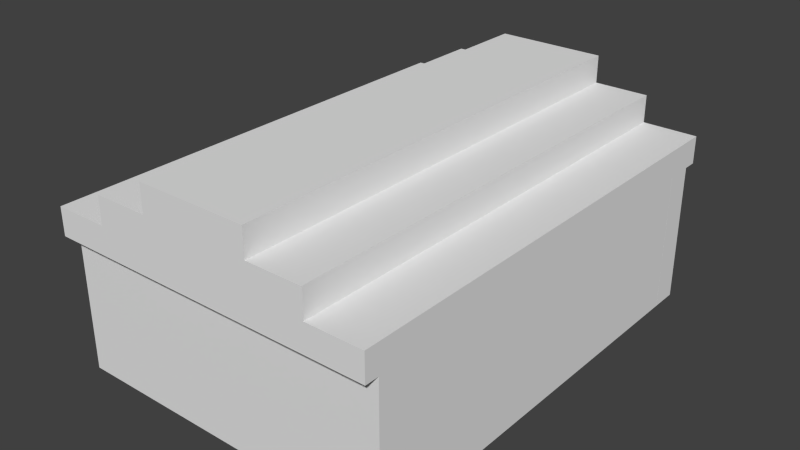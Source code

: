 # Source: House.blend  (saved by Blender 2.76.0; exported with 4.5.12 LTS)
import bpy
from mathutils import Matrix  # noqa: F401  (used for matrix-valued properties, if any)

bpy.ops.wm.read_factory_settings(use_empty=True)
scene = bpy.context.scene
scene.name = 'Scene'

# ---- collections
col_collection_1 = bpy.data.collections.new('Collection 1'); scene.collection.children.link(col_collection_1)

# ---- materials (node trees are filled in below, after node groups)
mat_objects = bpy.data.materials.new('Objects')
mat_objects.alpha_threshold = 0.0
mat_objects.use_transparent_shadow = False
mat_objects.roughness = 0.5

# ---- material node trees

# ---- world
world_world = bpy.data.worlds.new('World'); scene.world = world_world
world_world.color = (0.05088, 0.05088, 0.05088)
world_world.use_sun_shadow = False
world_world.sun_shadow_jitter_overblur = 0.0
world_world.cycles.sampling_method = 'MANUAL'
world_world.cycles.sample_map_resolution = 256

# ---- meshes
me_cube_008 = bpy.data.meshes.new('Cube.008')
me_cube_008.from_pydata([(-1.5, -0.25, -1.25), (-1.5, -0.25, 1.25), (-1.5, 0.25, -1.25), (-1.5, 0.25, 1.25), (1.5, 0.25, 1.25), (1.5, 0.25, -1.25), (1.5, -0.25, 1.25), (1.5, -0.25, -1.25)], [], [(1, 3, 2, 0), (6, 1, 0, 7), (6, 4, 3, 1), (0, 2, 5, 7), (3, 4, 5, 2), (6, 7, 5, 4)])
_uv = me_cube_008.uv_layers.new(name='UVMap')
_uv.uv.foreach_set('vector', [0.8967, 0.9685, 0.8991, 0.9685, 0.8991, 0.9797, 0.8967, 0.9797, 0.9064, 0.9552, 0.9064, 0.9685, 0.8942, 0.9685, 0.8942, 0.9552, 0.9185, 0.9552, 0.9209, 0.9552, 0.9209, 0.9685, 0.9185, 0.9685, 0.8967, 0.9819, 0.8942, 0.9819, 0.8942, 0.9685, 0.8967, 0.9685, 0.9185, 0.9552, 0.9185, 0.9685, 0.9064, 0.9685, 0.9064, 0.9552, 0.8991, 0.9797, 0.8991, 0.9685, 0.9015, 0.9685, 0.9015, 0.9797])
me_cube_008.materials.append(mat_objects)
me_cube_008.use_remesh_preserve_volume = False
me_cube_008.use_remesh_preserve_attributes = False
me_cube_008.use_mirror_vertex_groups = False
me_cube_008.update()
me_cube_002 = bpy.data.meshes.new('Cube.002')
me_cube_002.from_pydata([(-0.25, -1.75, -1.25), (-0.25, -1.75, 1.25), (0.25, -1.75, -1.25), (0.25, -1.75, 1.25), (-0.25, 1.75, 1.25), (-0.25, 1.75, -1.25), (0.25, 1.75, 1.25), (0.25, 1.75, -1.25)], [], [(6, 3, 2, 7), (3, 1, 0, 2), (3, 6, 4, 1), (0, 5, 7, 2), (1, 4, 5, 0), (6, 7, 5, 4)])
_uv = me_cube_002.uv_layers.new(name='UVMap')
_uv.uv.foreach_set('vector', [0.8941, 0.9708, 0.8941, 0.955, 0.9053, 0.955, 0.9053, 0.9708, 0.8941, 0.9708, 0.8963, 0.9708, 0.8963, 0.9821, 0.8941, 0.9821, 0.9189, 0.955, 0.9189, 0.9708, 0.9166, 0.9708, 0.9166, 0.955, 0.9189, 0.9708, 0.9189, 0.955, 0.9211, 0.955, 0.9211, 0.9708, 0.9053, 0.9708, 0.9053, 0.955, 0.9166, 0.955, 0.9166, 0.9708, 0.8986, 0.9708, 0.8986, 0.9821, 0.8963, 0.9821, 0.8963, 0.9708])
me_cube_002.materials.append(mat_objects)
me_cube_002.use_remesh_preserve_volume = False
me_cube_002.use_remesh_preserve_attributes = False
me_cube_002.use_mirror_vertex_groups = False
me_cube_002.update()
me_cube_001 = bpy.data.meshes.new('Cube.001')
me_cube_001.from_pydata([(-0.3333, -1.75, -1.333), (-0.3333, -1.75, 1.167), (0.1667, -1.75, -1.333), (0.1667, -1.75, 1.167), (-0.3333, 1.75, 1.167), (-0.3333, 1.75, -1.333), (0.1667, 1.75, 1.167), (0.1667, 1.75, -1.333), (0.1667, -1.0, 0.9167), (0.1667, 1.0, 0.9167), (0.1667, 1.0, -0.5833), (0.1667, -1.0, -0.5833)], [], [(3, 1, 0, 2), (3, 6, 4, 1), (0, 5, 7, 2), (1, 4, 5, 0), (6, 3, 8, 9, 10, 7), (3, 2, 7, 10, 11, 8), (8, 11, 10, 9), (6, 7, 5, 4)])
_uv = me_cube_001.uv_layers.new(name='UVMap')
_uv.uv.foreach_set('vector', [0.8935, 0.9725, 0.8955, 0.9725, 0.8955, 0.9827, 0.8935, 0.9827, 0.9138, 0.9583, 0.9138, 0.9725, 0.9118, 0.9725, 0.9118, 0.9583, 0.9138, 0.9725, 0.9138, 0.9583, 0.9159, 0.9583, 0.9159, 0.9725, 0.9016, 0.9725, 0.9016, 0.9583, 0.9118, 0.9583, 0.9118, 0.9725, 0.8914, 0.9725, 0.8914, 0.9583, 0.8925, 0.9613, 0.8925, 0.9695, 0.8986, 0.9695, 0.9016, 0.9725, 0.8914, 0.9583, 0.9016, 0.9583, 0.9016, 0.9725, 0.8986, 0.9695, 0.8986, 0.9613, 0.8925, 0.9613, 0.9596, 0.8943, 0.976, 0.8943, 0.976, 0.9162, 0.9596, 0.9162, 0.8935, 0.9725, 0.8935, 0.9827, 0.8914, 0.9827, 0.8914, 0.9725])
me_cube_001.materials.append(mat_objects)
me_cube_001.use_remesh_preserve_volume = False
me_cube_001.use_remesh_preserve_attributes = False
me_cube_001.use_mirror_vertex_groups = False
me_cube_001.update()
me_cube_000 = bpy.data.meshes.new('Cube.000')
me_cube_000.from_pydata([(-1.5, -0.1, -1.15), (-1.5, -0.1, 1.35), (-1.5, 0.4, -1.15), (-1.5, 0.4, 1.35), (1.5, 0.4, 1.35), (1.5, 0.4, -1.15), (1.5, -0.1, 1.35), (1.5, -0.1, -1.15), (1.5, -0.1, 1.35), (1.5, -0.1, -1.15), (1.25, -0.1, 0.85), (-0.75, -0.1, 0.85), (-0.75, -0.1, -0.15), (1.25, -0.1, -0.15)], [], [(1, 3, 2, 0), (6, 1, 0, 12, 11, 10), (6, 4, 3, 1), (0, 2, 5, 7), (3, 4, 5, 2), (6, 7, 9, 8), (7, 6, 10, 13, 12, 0), (10, 11, 12, 13), (4, 6, 8, 9, 7, 5)])
_uv = me_cube_000.uv_layers.new(name='UVMap')
_uv.uv.foreach_set('vector', [0.8966, 0.9725, 0.899, 0.9725, 0.899, 0.9837, 0.8966, 0.9837, 0.9064, 0.959, 0.9064, 0.9725, 0.8941, 0.9725, 0.899, 0.9691, 0.9039, 0.9691, 0.9039, 0.9601, 0.9186, 0.959, 0.9211, 0.959, 0.9211, 0.9725, 0.9186, 0.9725, 0.8966, 0.986, 0.8941, 0.986, 0.8941, 0.9725, 0.8966, 0.9725, 0.9064, 0.9725, 0.9064, 0.959, 0.9186, 0.959, 0.9186, 0.9725, 0.8941, 0.959, 0.8941, 0.959, 0.8941, 0.959, 0.8941, 0.959, 0.8941, 0.959, 0.9064, 0.959, 0.9039, 0.9601, 0.899, 0.9601, 0.899, 0.9691, 0.8941, 0.9725, 0.9749, 0.8906, 0.9749, 0.9182, 0.9598, 0.9182, 0.9598, 0.8906, 0.9015, 0.9837, 0.899, 0.9837, 0.899, 0.9837, 0.899, 0.9725, 0.899, 0.9725, 0.9015, 0.9725])
me_cube_000.materials.append(mat_objects)
me_cube_000.use_remesh_preserve_volume = False
me_cube_000.use_remesh_preserve_attributes = False
me_cube_000.use_mirror_vertex_groups = False
me_cube_000.update()
me_cube_010 = bpy.data.meshes.new('Cube.010')
me_cube_010.from_pydata([(-3.0, 2.25, -0.75), (-3.0, 2.25, -0.25), (-2.0, 2.25, -0.25), (-2.0, 2.25, 0.25), (-1.0, 2.25, 0.25), (-1.0, 2.25, 0.75), (-3.0, -2.0, -0.25), (-3.0, -2.0, -0.75), (-2.0, -2.0, -0.25), (-2.0, -2.0, 0.25), (-1.0, -2.0, 0.25), (-1.0, -2.0, 0.75), (3.0, 2.25, -0.75), (3.0, 2.25, -0.25), (2.0, 2.25, -0.25), (2.0, 2.25, 0.25), (1.0, 2.25, 0.25), (1.0, 2.25, 0.75), (3.0, -2.0, -0.25), (3.0, -2.0, -0.75), (2.0, -2.0, -0.25), (2.0, -2.0, 0.25), (1.0, -2.0, 0.25), (1.0, -2.0, 0.75)], [], [(6, 1, 0, 7), (5, 11, 23, 17), (4, 10, 11, 5), (3, 9, 10, 4), (12, 19, 7, 0), (1, 6, 8, 2), (2, 8, 9, 3), (18, 19, 12, 13), (1, 2, 3, 4, 5, 17, 16, 15, 14, 13, 12, 0), (16, 17, 23, 22), (15, 16, 22, 21), (13, 14, 20, 18), (14, 15, 21, 20)])
_uv = me_cube_010.uv_layers.new(name='UVMap')
_uv.uv.foreach_set('vector', [0.9822, 0.9656, 0.9822, 0.954, 0.9836, 0.954, 0.9836, 0.9656, 0.972, 0.9656, 0.972, 0.954, 0.9778, 0.954, 0.9778, 0.9656, 0.9851, 0.954, 0.9851, 0.9656, 0.9836, 0.9656, 0.9836, 0.954, 0.9778, 0.9773, 0.9778, 0.9656, 0.9807, 0.9656, 0.9807, 0.9773, 0.956, 0.954, 0.9676, 0.954, 0.9676, 0.9714, 0.956, 0.9714, 0.9778, 0.9656, 0.9778, 0.9773, 0.9749, 0.9773, 0.9749, 0.9656, 0.9822, 0.9656, 0.9822, 0.9773, 0.9807, 0.9773, 0.9807, 0.9656, 0.956, 0.9714, 0.9574, 0.9714, 0.9574, 0.9831, 0.956, 0.9831, 0.9055, 0.9826, 0.9055, 0.9777, 0.9031, 0.9777, 0.9031, 0.9728, 0.9006, 0.9728, 0.9006, 0.963, 0.9031, 0.963, 0.9031, 0.9581, 0.9055, 0.9581, 0.9055, 0.9532, 0.908, 0.9532, 0.908, 0.9826, 0.9589, 0.9831, 0.9574, 0.9831, 0.9574, 0.9714, 0.9589, 0.9714, 0.9807, 0.9656, 0.9778, 0.9656, 0.9778, 0.954, 0.9807, 0.954, 0.972, 0.9656, 0.9749, 0.9656, 0.9749, 0.9773, 0.972, 0.9773, 0.9822, 0.9656, 0.9807, 0.9656, 0.9807, 0.954, 0.9822, 0.954])
me_cube_010.materials.append(mat_objects)
me_cube_010.use_remesh_preserve_volume = False
me_cube_010.use_remesh_preserve_attributes = False
me_cube_010.use_mirror_vertex_groups = False
me_cube_010.update()
me_cube_007 = bpy.data.meshes.new('Cube.007')
me_cube_007.from_pydata([(-0.25, 1.75, -1.25), (-0.25, 1.75, 1.25), (0.25, 1.75, -1.25), (0.25, 1.75, 1.25), (-0.25, -1.75, 1.25), (-0.25, -1.75, -1.25), (0.25, -1.75, 1.25), (0.25, -1.75, -1.25)], [], [(4, 1, 0, 5), (1, 3, 2, 0), (5, 0, 2, 7), (6, 3, 1, 4), (3, 6, 7, 2), (6, 4, 5, 7)])
_uv = me_cube_007.uv_layers.new(name='UVMap')
_uv.uv.foreach_set('vector', [0.9052, 0.9689, 0.9052, 0.9525, 0.917, 0.9525, 0.917, 0.9689, 0.8959, 0.9689, 0.8982, 0.9689, 0.8982, 0.9806, 0.8959, 0.9806, 0.917, 0.9689, 0.917, 0.9525, 0.9193, 0.9525, 0.9193, 0.9689, 0.9216, 0.9525, 0.9216, 0.9689, 0.9193, 0.9689, 0.9193, 0.9525, 0.8935, 0.9689, 0.8935, 0.9525, 0.9052, 0.9525, 0.9052, 0.9689, 0.8935, 0.9689, 0.8959, 0.9689, 0.8959, 0.9806, 0.8935, 0.9806])
me_cube_007.materials.append(mat_objects)
me_cube_007.use_remesh_preserve_volume = False
me_cube_007.use_remesh_preserve_attributes = False
me_cube_007.use_mirror_vertex_groups = False
me_cube_007.update()
me_cube_006 = bpy.data.meshes.new('Cube.006')
me_cube_006.from_pydata([(-0.3333, 1.75, -1.333), (-0.3333, 1.75, 1.167), (0.1667, 1.75, -1.333), (0.1667, 1.75, 1.167), (-0.3333, -1.75, 1.167), (-0.3333, -1.75, -1.333), (0.1667, -1.75, 1.167), (0.1667, -1.75, -1.333), (0.1667, -1.0, 0.9167), (0.1667, 1.0, 0.9167), (0.1667, 1.0, -0.5833), (0.1667, -1.0, -0.5833)], [], [(4, 1, 0, 5), (1, 3, 2, 0), (5, 0, 2, 7), (6, 3, 1, 4), (3, 6, 8, 9, 10, 2), (6, 7, 2, 10, 11, 8), (8, 11, 10, 9), (6, 4, 5, 7)])
_uv = me_cube_006.uv_layers.new(name='UVMap')
_uv.uv.foreach_set('vector', [0.9052, 0.9748, 0.9052, 0.9583, 0.917, 0.9583, 0.917, 0.9748, 0.8958, 0.9748, 0.8981, 0.9748, 0.8981, 0.9867, 0.8958, 0.9867, 0.917, 0.9748, 0.917, 0.9583, 0.9194, 0.9583, 0.9194, 0.9748, 0.9218, 0.9583, 0.9218, 0.9748, 0.9194, 0.9748, 0.9194, 0.9583, 0.8934, 0.9748, 0.8934, 0.9583, 0.8946, 0.9618, 0.8946, 0.9713, 0.9017, 0.9713, 0.9052, 0.9748, 0.8934, 0.9583, 0.9052, 0.9583, 0.9052, 0.9748, 0.9017, 0.9713, 0.9017, 0.9618, 0.8946, 0.9618, 0.9579, 0.8941, 0.9777, 0.8941, 0.9777, 0.9204, 0.9579, 0.9204, 0.8934, 0.9748, 0.8958, 0.9748, 0.8958, 0.9867, 0.8934, 0.9867])
me_cube_006.materials.append(mat_objects)
me_cube_006.use_remesh_preserve_volume = False
me_cube_006.use_remesh_preserve_attributes = False
me_cube_006.use_mirror_vertex_groups = False
me_cube_006.update()
me_cube_005 = bpy.data.meshes.new('Cube.005')
me_cube_005.from_pydata([(1.5, -0.25, -1.25), (1.5, -0.25, 1.25), (1.5, 0.25, -1.25), (1.5, 0.25, 1.25), (-1.5, 0.25, 1.25), (-1.5, 0.25, -1.25), (-1.5, -0.25, 1.25), (-1.5, -0.25, -1.25)], [], [(4, 3, 2, 5), (3, 1, 0, 2), (7, 5, 2, 0), (1, 3, 4, 6), (1, 6, 7, 0), (6, 4, 5, 7)])
_uv = me_cube_005.uv_layers.new(name='UVMap')
_uv.uv.foreach_set('vector', [0.9162, 0.9576, 0.9162, 0.9705, 0.9044, 0.9705, 0.9044, 0.9576, 0.8998, 0.9813, 0.8974, 0.9813, 0.8974, 0.9705, 0.8998, 0.9705, 0.9185, 0.9705, 0.9162, 0.9705, 0.9162, 0.9576, 0.9185, 0.9576, 0.8927, 0.9705, 0.8951, 0.9705, 0.8951, 0.9834, 0.8927, 0.9834, 0.9044, 0.9576, 0.9044, 0.9705, 0.8927, 0.9705, 0.8927, 0.9576, 0.8951, 0.9705, 0.8974, 0.9705, 0.8974, 0.9813, 0.8951, 0.9813])
me_cube_005.materials.append(mat_objects)
me_cube_005.use_remesh_preserve_volume = False
me_cube_005.use_remesh_preserve_attributes = False
me_cube_005.use_mirror_vertex_groups = False
me_cube_005.update()
me_cube_004 = bpy.data.meshes.new('Cube.004')
me_cube_004.from_pydata([(1.5, -0.1, -1.15), (1.5, -0.1, 1.35), (1.5, 0.4, -1.15), (1.5, 0.4, 1.35), (-1.5, 0.4, 1.35), (-1.5, 0.4, -1.15), (-1.5, -0.1, 1.35), (-1.5, -0.1, -1.15), (-0.5, -0.1, -1.15), (0.5, -0.1, -1.15), (0.5, -0.1, 0.85), (-0.5, -0.1, 0.85), (1.5, -0.1, 1.35), (1.5, -0.1, -1.15), (0.5, -0.1, -1.15), (-1.5, -0.1, 1.35), (-1.5, -0.1, -1.15), (-0.5, -0.1, -1.15), (0.5, -0.1, 0.85), (-0.5, -0.1, 0.85)], [], [(4, 3, 2, 5), (3, 1, 0, 2), (7, 5, 2, 0, 9, 8), (1, 3, 4, 6), (1, 6, 15, 12), (9, 10, 11, 8), (12, 15, 16, 17, 19, 18, 14, 13), (11, 10, 18, 19), (0, 1, 12, 13), (8, 11, 19, 17), (10, 9, 14, 18), (9, 0, 13, 14), (7, 8, 17, 16), (4, 5, 7, 16, 15, 6)])
_uv = me_cube_004.uv_layers.new(name='UVMap')
_uv.uv.foreach_set('vector', [0.8925, 0.9717, 0.8925, 0.9574, 0.9034, 0.9574, 0.9034, 0.9717, 0.8991, 0.9717, 0.9012, 0.9717, 0.9012, 0.9836, 0.8991, 0.9836, 0.9165, 0.9717, 0.9144, 0.9717, 0.9144, 0.9574, 0.9165, 0.9574, 0.9165, 0.9622, 0.9165, 0.9669, 0.9165, 0.9574, 0.9187, 0.9574, 0.9187, 0.9717, 0.9165, 0.9717, 0.8925, 0.9574, 0.8925, 0.9574, 0.8925, 0.9574, 0.8925, 0.9574, 0.8993, 0.9192, 0.8993, 0.8944, 0.9107, 0.8944, 0.9107, 0.9192, 0.9144, 0.9574, 0.9144, 0.9717, 0.9034, 0.9717, 0.9034, 0.9669, 0.9122, 0.9669, 0.9122, 0.9622, 0.9034, 0.9622, 0.9034, 0.9574, 0.8925, 0.9574, 0.8925, 0.9574, 0.8925, 0.9574, 0.8925, 0.9574, 0.8925, 0.9574, 0.8925, 0.9574, 0.8925, 0.9574, 0.8925, 0.9574, 0.8925, 0.9574, 0.8925, 0.9574, 0.8925, 0.9574, 0.8925, 0.9574, 0.8925, 0.9574, 0.8925, 0.9574, 0.8925, 0.9574, 0.8925, 0.9574, 0.8925, 0.9574, 0.8925, 0.9574, 0.8925, 0.9574, 0.8925, 0.9574, 0.8925, 0.9574, 0.8925, 0.9574, 0.8925, 0.9574, 0.8925, 0.9574, 0.8991, 0.9717, 0.8991, 0.9836, 0.8969, 0.9836, 0.8969, 0.9836, 0.8969, 0.9717, 0.8969, 0.9717])
me_cube_004.materials.append(mat_objects)
me_cube_004.use_remesh_preserve_volume = False
me_cube_004.use_remesh_preserve_attributes = False
me_cube_004.use_mirror_vertex_groups = False
me_cube_004.update()
me_cube_003 = bpy.data.meshes.new('Cube.003')
me_cube_003.from_pydata([(3.0, -2.25, -0.75), (3.0, -2.25, -0.25), (2.0, -2.25, -0.25), (2.0, -2.25, 0.25), (1.0, -2.25, 0.25), (1.0, -2.25, 0.75), (3.0, 2.0, -0.25), (3.0, 2.0, -0.75), (2.0, 2.0, -0.25), (2.0, 2.0, 0.25), (1.0, 2.0, 0.25), (1.0, 2.0, 0.75), (-3.0, -2.25, -0.75), (-3.0, -2.25, -0.25), (-2.0, -2.25, -0.25), (-2.0, -2.25, 0.25), (-1.0, -2.25, 0.25), (-1.0, -2.25, 0.75), (-3.0, 2.0, -0.25), (-3.0, 2.0, -0.75), (-2.0, 2.0, -0.25), (-2.0, 2.0, 0.25), (-1.0, 2.0, 0.25), (-1.0, 2.0, 0.75)], [], [(6, 1, 0, 7), (5, 11, 23, 17), (4, 10, 11, 5), (3, 9, 10, 4), (12, 19, 7, 0), (1, 6, 8, 2), (2, 8, 9, 3), (18, 19, 12, 13), (1, 2, 3, 4, 5, 17, 16, 15, 14, 13, 12, 0), (16, 17, 23, 22), (15, 16, 22, 21), (13, 14, 20, 18), (14, 15, 21, 20)])
_uv = me_cube_003.uv_layers.new(name='UVMap')
_uv.uv.foreach_set('vector', [0.9564, 0.9846, 0.9564, 0.9733, 0.9579, 0.9733, 0.9579, 0.9846, 0.9787, 0.9564, 0.9787, 0.9677, 0.9727, 0.9677, 0.9727, 0.9564, 0.9846, 0.9564, 0.9846, 0.9677, 0.9831, 0.9677, 0.9831, 0.9564, 0.9816, 0.9677, 0.9816, 0.979, 0.9787, 0.979, 0.9787, 0.9677, 0.9683, 0.9733, 0.9564, 0.9733, 0.9564, 0.9564, 0.9683, 0.9564, 0.9757, 0.9677, 0.9757, 0.979, 0.9727, 0.979, 0.9727, 0.9677, 0.9831, 0.9564, 0.9831, 0.9677, 0.9816, 0.9677, 0.9816, 0.9564, 0.9831, 0.9677, 0.9846, 0.9677, 0.9846, 0.979, 0.9831, 0.979, 0.9064, 0.954, 0.9064, 0.9586, 0.9088, 0.9586, 0.9088, 0.9633, 0.9113, 0.9633, 0.9113, 0.9726, 0.9088, 0.9726, 0.9088, 0.9772, 0.9064, 0.9772, 0.9064, 0.9819, 0.9039, 0.9819, 0.9039, 0.954, 0.9831, 0.979, 0.9816, 0.979, 0.9816, 0.9677, 0.9831, 0.9677, 0.9816, 0.9677, 0.9787, 0.9677, 0.9787, 0.9564, 0.9816, 0.9564, 0.9787, 0.979, 0.9757, 0.979, 0.9757, 0.9677, 0.9787, 0.9677, 0.9594, 0.9846, 0.9579, 0.9846, 0.9579, 0.9733, 0.9594, 0.9733])
me_cube_003.materials.append(mat_objects)
me_cube_003.use_remesh_preserve_volume = False
me_cube_003.use_remesh_preserve_attributes = False
me_cube_003.use_mirror_vertex_groups = False
me_cube_003.update()

# ---- objects
ob_wallbackright = bpy.data.objects.new('WallBackRight', me_cube_008)
ob_wallrightfront = bpy.data.objects.new('WallRightFront', me_cube_002)
ob_wallleftfront = bpy.data.objects.new('WallLeftFront', me_cube_001)
ob_wallfrontright = bpy.data.objects.new('WallFrontRight', me_cube_000)
ob_roofback = bpy.data.objects.new('RoofBack', me_cube_010)
ob_wallrightback = bpy.data.objects.new('WallRightBack', me_cube_007)
ob_wallleftback = bpy.data.objects.new('WallLeftBack', me_cube_006)
ob_wallbackleft = bpy.data.objects.new('WallBackLeft', me_cube_005)
ob_wallfrontleft = bpy.data.objects.new('WallFrontLeft', me_cube_004)
ob_rooffront = bpy.data.objects.new('RoofFront', me_cube_003)

# ---- transforms, parenting, visibility, modifiers, constraints
ob_wallbackright.location = (-1.5, 3.75, 1.25)
ob_wallbackright.lineart.crease_threshold = 0.0
ob_wallrightfront.location = (-2.75, -1.75, 1.25)
ob_wallrightfront.lineart.crease_threshold = 0.0
ob_wallleftfront.location = (2.833, -1.75, 1.333)
ob_wallleftfront.lineart.crease_threshold = 0.0
ob_wallfrontright.location = (-1.5, -3.9, 1.15)
ob_wallfrontright.lineart.crease_threshold = 0.0
ob_roofback.location = (0.0, 2.0, 3.25)
ob_roofback.lineart.crease_threshold = 0.0
ob_wallrightback.location = (-2.75, 1.75, 1.25)
ob_wallrightback.lineart.crease_threshold = 0.0
ob_wallleftback.location = (2.833, 1.75, 1.333)
ob_wallleftback.lineart.crease_threshold = 0.0
ob_wallbackleft.location = (1.5, 3.75, 1.25)
ob_wallbackleft.lineart.crease_threshold = 0.0
ob_wallfrontleft.location = (1.5, -3.9, 1.15)
ob_wallfrontleft.lineart.crease_threshold = 0.0
ob_rooffront.location = (0.0, -2.0, 3.25)
ob_rooffront.lineart.crease_threshold = 0.0

# ---- collection membership
col_collection_1.objects.link(ob_wallbackright)
col_collection_1.objects.link(ob_wallrightfront)
col_collection_1.objects.link(ob_wallleftfront)
col_collection_1.objects.link(ob_wallfrontright)
col_collection_1.objects.link(ob_roofback)
col_collection_1.objects.link(ob_wallrightback)
col_collection_1.objects.link(ob_wallleftback)
col_collection_1.objects.link(ob_wallbackleft)
col_collection_1.objects.link(ob_wallfrontleft)
col_collection_1.objects.link(ob_rooffront)

# ---- scene / render settings (as saved in the file)
scene.frame_start = 1; scene.frame_end = 250; scene.frame_set(1)
scene.render.engine = 'BLENDER_EEVEE_NEXT'
scene.render.resolution_percentage = 50
scene.render.dither_intensity = 0.0
scene.cycles.use_denoising = False
scene.cycles.samples = 10
scene.cycles.sampling_pattern = 'TABULATED_SOBOL'
scene.cycles.light_sampling_threshold = 0.0
scene.cycles.use_adaptive_sampling = False
scene.cycles.use_light_tree = False
scene.cycles.blur_glossy = 0.0
scene.cycles.pixel_filter_type = 'GAUSSIAN'
scene.cycles.sample_clamp_indirect = 0.0
scene.view_settings.view_transform = 'Standard'
bpy.context.view_layer.update()

# ---- added for rendering (the .blend has no active camera and no usable light): camera, sun
cam_auto = bpy.data.cameras.new('AutoCamera')
cam_auto.lens = 50.0
cam_auto.sensor_width = 36.0
cam_auto.clip_end = 1000.0
ob_auto_camera = bpy.data.objects.new('AutoCamera', cam_auto)
scene.collection.objects.link(ob_auto_camera)
ob_auto_camera.location = (10.3132, -12.3759, 10.2506)
ob_auto_camera.rotation_euler = (1.09748, -7.21219e-08, 0.694738)
scene.camera = ob_auto_camera
light_auto_sun = bpy.data.lights.new('AutoSun', 'SUN')
light_auto_sun.energy = 3.0
light_auto_sun.angle = 0.0523599
ob_auto_sun = bpy.data.objects.new('AutoSun', light_auto_sun)
scene.collection.objects.link(ob_auto_sun)
ob_auto_sun.rotation_euler = (0.872665, 0.174533, 0.523599)
bpy.context.view_layer.update()

